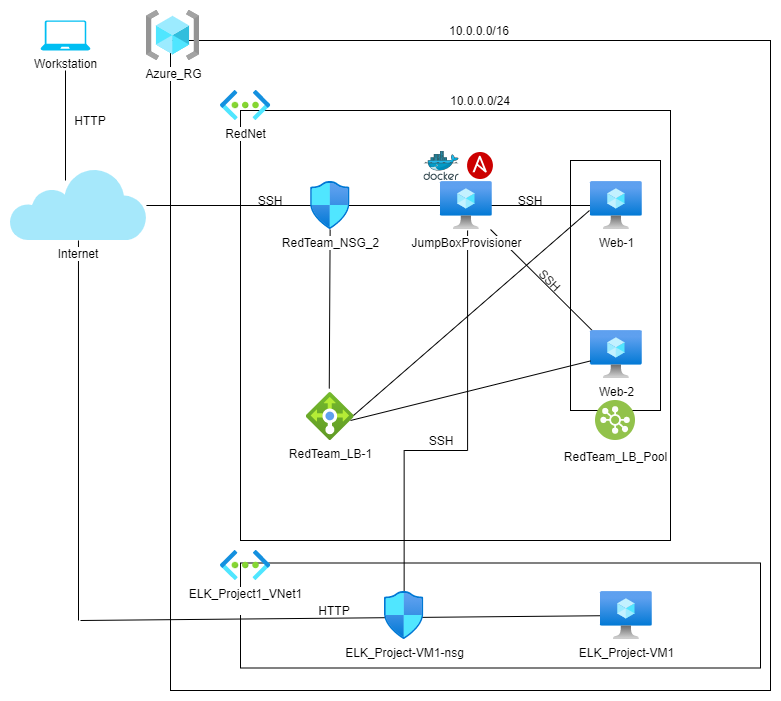

The diagram above was exported from draw.io. Its source (the exported page's mxGraphModel, read from the mxfile embedded in the PNG):
<mxGraphModel dx="1038" dy="579" grid="1" gridSize="10" guides="1" tooltips="1" connect="1" arrows="1" fold="1" page="1" pageScale="1" pageWidth="1169" pageHeight="827" math="0" shadow="0">
  <root>
    <mxCell id="0" />
    <mxCell id="1" parent="0" />
    <mxCell id="iF-vvvLV4SxjxzrrSz0f-66" value="" style="edgeStyle=elbowEdgeStyle;rounded=0;elbow=vertical;html=1;labelBackgroundColor=#ffffff;jettySize=auto;orthogonalLoop=1;strokeWidth=1;fontSize=14;endArrow=none;endFill=0;" parent="1" source="iF-vvvLV4SxjxzrrSz0f-43" edge="1">
      <mxGeometry width="60" height="60" relative="1" as="geometry">
        <mxPoint x="417.09000000000003" y="340" as="sourcePoint" />
        <mxPoint x="477.09000000000003" y="280" as="targetPoint" />
        <Array as="points">
          <mxPoint x="450" y="500" />
        </Array>
      </mxGeometry>
    </mxCell>
    <mxCell id="iF-vvvLV4SxjxzrrSz0f-34" value="" style="endArrow=none;html=1;exitX=0.479;exitY=-0.083;exitDx=0;exitDy=0;exitPerimeter=0;" parent="1" source="iF-vvvLV4SxjxzrrSz0f-7" target="iF-vvvLV4SxjxzrrSz0f-9" edge="1">
      <mxGeometry width="50" height="50" relative="1" as="geometry">
        <mxPoint x="310" y="460" as="sourcePoint" />
        <mxPoint x="360" y="410" as="targetPoint" />
      </mxGeometry>
    </mxCell>
    <mxCell id="iF-vvvLV4SxjxzrrSz0f-52" value="" style="endArrow=none;html=1;" parent="1" target="iF-vvvLV4SxjxzrrSz0f-6" edge="1">
      <mxGeometry width="50" height="50" relative="1" as="geometry">
        <mxPoint x="88" y="670" as="sourcePoint" />
        <mxPoint x="112.97" y="364" as="targetPoint" />
      </mxGeometry>
    </mxCell>
    <mxCell id="g3ajLeK3zLb8b94_SXvx-2" value="" style="endArrow=none;html=1;" parent="1" edge="1">
      <mxGeometry width="50" height="50" relative="1" as="geometry">
        <mxPoint x="75" y="230" as="sourcePoint" />
        <mxPoint x="75" y="120" as="targetPoint" />
        <Array as="points" />
      </mxGeometry>
    </mxCell>
    <mxCell id="iF-vvvLV4SxjxzrrSz0f-62" value="" style="rounded=0;whiteSpace=wrap;html=1;fillColor=none;" parent="1" vertex="1">
      <mxGeometry x="180" y="90" width="600" height="650" as="geometry" />
    </mxCell>
    <mxCell id="iF-vvvLV4SxjxzrrSz0f-53" value="" style="endArrow=none;html=1;" parent="1" source="iF-vvvLV4SxjxzrrSz0f-25" edge="1">
      <mxGeometry width="50" height="50" relative="1" as="geometry">
        <mxPoint x="260" y="460" as="sourcePoint" />
        <mxPoint x="90" y="670" as="targetPoint" />
      </mxGeometry>
    </mxCell>
    <mxCell id="iF-vvvLV4SxjxzrrSz0f-51" value="" style="rounded=0;whiteSpace=wrap;html=1;fillColor=none;" parent="1" vertex="1">
      <mxGeometry x="250" y="612.5" width="520" height="105" as="geometry" />
    </mxCell>
    <mxCell id="iF-vvvLV4SxjxzrrSz0f-38" value="" style="rounded=0;whiteSpace=wrap;html=1;fillColor=none;" parent="1" vertex="1">
      <mxGeometry x="580" y="210" width="90" height="250" as="geometry" />
    </mxCell>
    <mxCell id="iF-vvvLV4SxjxzrrSz0f-32" value="" style="endArrow=none;html=1;" parent="1" source="iF-vvvLV4SxjxzrrSz0f-18" target="iF-vvvLV4SxjxzrrSz0f-16" edge="1">
      <mxGeometry width="50" height="50" relative="1" as="geometry">
        <mxPoint x="530" y="390" as="sourcePoint" />
        <mxPoint x="580" y="340" as="targetPoint" />
      </mxGeometry>
    </mxCell>
    <mxCell id="iF-vvvLV4SxjxzrrSz0f-29" value="" style="endArrow=none;html=1;entryX=1;entryY=0.5;entryDx=0;entryDy=0;" parent="1" source="iF-vvvLV4SxjxzrrSz0f-17" target="iF-vvvLV4SxjxzrrSz0f-6" edge="1">
      <mxGeometry width="50" height="50" relative="1" as="geometry">
        <mxPoint x="310" y="440" as="sourcePoint" />
        <mxPoint x="360" y="390" as="targetPoint" />
        <Array as="points" />
      </mxGeometry>
    </mxCell>
    <mxCell id="iF-vvvLV4SxjxzrrSz0f-23" value="" style="whiteSpace=wrap;html=1;aspect=fixed;fillColor=none;" parent="1" vertex="1">
      <mxGeometry x="250" y="160" width="430" height="430" as="geometry" />
    </mxCell>
    <mxCell id="iF-vvvLV4SxjxzrrSz0f-6" value="Internet" style="shape=image;verticalLabelPosition=bottom;labelBackgroundColor=#ffffff;verticalAlign=top;aspect=fixed;imageAspect=0;image=data:image/svg+xml,(base64 omitted: 2508 chars);whiteSpace=wrap;" parent="1" vertex="1">
      <mxGeometry x="20" y="220" width="135.94" height="70" as="geometry" />
    </mxCell>
    <mxCell id="iF-vvvLV4SxjxzrrSz0f-7" value="RedTeam_LB-1" style="aspect=fixed;html=1;points=[];align=center;image;fontSize=12;image=img/lib/azure2/networking/Load_Balancers.svg;" parent="1" vertex="1">
      <mxGeometry x="315.77" y="442" width="48" height="48" as="geometry" />
    </mxCell>
    <mxCell id="iF-vvvLV4SxjxzrrSz0f-9" value="&lt;div&gt;RedTeam_NSG_2&lt;/div&gt;" style="aspect=fixed;html=1;points=[];align=center;image;fontSize=12;image=img/lib/azure2/networking/Network_Security_Groups.svg;" parent="1" vertex="1">
      <mxGeometry x="320" y="231" width="39.53" height="48" as="geometry" />
    </mxCell>
    <mxCell id="iF-vvvLV4SxjxzrrSz0f-10" value="Azure_RG" style="aspect=fixed;html=1;points=[];align=center;image;fontSize=12;image=img/lib/azure2/general/Resource_Groups.svg;" parent="1" vertex="1">
      <mxGeometry x="155.94" y="60" width="53.13" height="50" as="geometry" />
    </mxCell>
    <mxCell id="iF-vvvLV4SxjxzrrSz0f-15" value="RedNet" style="aspect=fixed;html=1;points=[];align=center;image;fontSize=12;image=img/lib/azure2/networking/Virtual_Networks.svg;" parent="1" vertex="1">
      <mxGeometry x="230" y="140" width="50.25" height="30" as="geometry" />
    </mxCell>
    <mxCell id="iF-vvvLV4SxjxzrrSz0f-16" value="&lt;div&gt;JumpBoxProvisioner&lt;/div&gt;" style="aspect=fixed;html=1;points=[];align=center;image;fontSize=12;image=img/lib/azure2/compute/Virtual_Machine.svg;" parent="1" vertex="1">
      <mxGeometry x="450" y="231" width="51.74" height="48" as="geometry" />
    </mxCell>
    <mxCell id="iF-vvvLV4SxjxzrrSz0f-17" value="Web-1" style="aspect=fixed;html=1;points=[];align=center;image;fontSize=12;image=img/lib/azure2/compute/Virtual_Machine.svg;" parent="1" vertex="1">
      <mxGeometry x="600" y="231" width="51.75" height="48" as="geometry" />
    </mxCell>
    <mxCell id="iF-vvvLV4SxjxzrrSz0f-18" value="Web-2" style="aspect=fixed;html=1;points=[];align=center;image;fontSize=12;image=img/lib/azure2/compute/Virtual_Machine.svg;" parent="1" vertex="1">
      <mxGeometry x="600" y="380" width="51.75" height="48" as="geometry" />
    </mxCell>
    <mxCell id="iF-vvvLV4SxjxzrrSz0f-24" value="&lt;div&gt;ELK_Project1_VNet1&lt;/div&gt;&lt;div&gt;&lt;br&gt;&lt;/div&gt;" style="aspect=fixed;html=1;points=[];align=center;image;fontSize=12;image=img/lib/azure2/networking/Virtual_Networks.svg;fillColor=none;" parent="1" vertex="1">
      <mxGeometry x="230" y="600" width="50.25" height="30" as="geometry" />
    </mxCell>
    <mxCell id="iF-vvvLV4SxjxzrrSz0f-25" value="ELK_Project-VM1" style="aspect=fixed;html=1;points=[];align=center;image;fontSize=12;image=img/lib/azure2/compute/Virtual_Machine.svg;" parent="1" vertex="1">
      <mxGeometry x="610" y="641" width="51.75" height="48" as="geometry" />
    </mxCell>
    <mxCell id="iF-vvvLV4SxjxzrrSz0f-35" value="" style="endArrow=none;html=1;exitX=0.984;exitY=0.479;exitDx=0;exitDy=0;exitPerimeter=0;" parent="1" source="iF-vvvLV4SxjxzrrSz0f-7" edge="1">
      <mxGeometry width="50" height="50" relative="1" as="geometry">
        <mxPoint x="371" y="448" as="sourcePoint" />
        <mxPoint x="599" y="260" as="targetPoint" />
      </mxGeometry>
    </mxCell>
    <mxCell id="iF-vvvLV4SxjxzrrSz0f-36" value="" style="endArrow=none;html=1;" parent="1" target="iF-vvvLV4SxjxzrrSz0f-18" edge="1">
      <mxGeometry width="50" height="50" relative="1" as="geometry">
        <mxPoint x="360" y="470" as="sourcePoint" />
        <mxPoint x="360" y="410" as="targetPoint" />
        <Array as="points" />
      </mxGeometry>
    </mxCell>
    <mxCell id="iF-vvvLV4SxjxzrrSz0f-41" value="&lt;div&gt;&lt;font color=&quot;#000000&quot;&gt;RedTeam_LB_Pool&lt;/font&gt;&lt;/div&gt;" style="aspect=fixed;perimeter=ellipsePerimeter;html=1;align=center;shadow=0;dashed=0;fontColor=#4277BB;labelBackgroundColor=#ffffff;fontSize=12;spacingTop=3;image;image=img/lib/ibm/vpc/LoadBalancerPool.svg;fillColor=none;" parent="1" vertex="1">
      <mxGeometry x="605" y="450" width="40" height="40" as="geometry" />
    </mxCell>
    <mxCell id="iF-vvvLV4SxjxzrrSz0f-43" value="&lt;div&gt;ELK_Project-VM1-nsg&lt;/div&gt;" style="aspect=fixed;html=1;points=[];align=center;image;fontSize=12;image=img/lib/azure2/networking/Network_Security_Groups.svg;" parent="1" vertex="1">
      <mxGeometry x="393.87999999999994" y="641" width="39.53" height="48" as="geometry" />
    </mxCell>
    <mxCell id="iF-vvvLV4SxjxzrrSz0f-44" value="10.0.0.0/16" style="text;html=1;strokeColor=none;fillColor=none;align=center;verticalAlign=middle;whiteSpace=wrap;rounded=0;" parent="1" vertex="1">
      <mxGeometry x="468.78" y="70" width="40" height="20" as="geometry" />
    </mxCell>
    <mxCell id="iF-vvvLV4SxjxzrrSz0f-45" value="10.0.0.0/24" style="text;html=1;strokeColor=none;fillColor=none;align=center;verticalAlign=middle;whiteSpace=wrap;rounded=0;" parent="1" vertex="1">
      <mxGeometry x="470" y="140" width="40" height="20" as="geometry" />
    </mxCell>
    <mxCell id="iF-vvvLV4SxjxzrrSz0f-46" value="SSH" style="text;html=1;strokeColor=none;fillColor=none;align=center;verticalAlign=middle;whiteSpace=wrap;rounded=0;" parent="1" vertex="1">
      <mxGeometry x="260" y="240" width="40" height="20" as="geometry" />
    </mxCell>
    <mxCell id="iF-vvvLV4SxjxzrrSz0f-47" value="SSH" style="text;html=1;strokeColor=none;fillColor=none;align=center;verticalAlign=middle;whiteSpace=wrap;rounded=0;" parent="1" vertex="1">
      <mxGeometry x="520" y="240" width="40" height="20" as="geometry" />
    </mxCell>
    <mxCell id="iF-vvvLV4SxjxzrrSz0f-49" value="" style="aspect=fixed;html=1;points=[];align=center;image;fontSize=12;image=img/lib/mscae/Docker.svg;fillColor=none;" parent="1" vertex="1">
      <mxGeometry x="433.41" y="201" width="35.37" height="29" as="geometry" />
    </mxCell>
    <mxCell id="iF-vvvLV4SxjxzrrSz0f-50" value="" style="shape=image;verticalLabelPosition=bottom;labelBackgroundColor=#ffffff;verticalAlign=top;aspect=fixed;imageAspect=0;image=data:image/svg+xml,(base64 omitted: 3648 chars);fillColor=none;" parent="1" vertex="1">
      <mxGeometry x="477.09" y="202" width="25.83" height="27" as="geometry" />
    </mxCell>
    <mxCell id="iF-vvvLV4SxjxzrrSz0f-58" value="SSH" style="text;html=1;strokeColor=none;fillColor=none;align=center;verticalAlign=middle;whiteSpace=wrap;rounded=0;" parent="1" vertex="1">
      <mxGeometry x="431.09999999999997" y="480" width="40" height="20" as="geometry" />
    </mxCell>
    <mxCell id="iF-vvvLV4SxjxzrrSz0f-59" value="SSH" style="text;html=1;strokeColor=none;fillColor=none;align=center;verticalAlign=middle;whiteSpace=wrap;rounded=0;rotation=45;" parent="1" vertex="1">
      <mxGeometry x="540" y="320" width="40" height="20" as="geometry" />
    </mxCell>
    <mxCell id="iF-vvvLV4SxjxzrrSz0f-61" value="HTTP" style="text;html=1;strokeColor=none;fillColor=none;align=center;verticalAlign=middle;whiteSpace=wrap;rounded=0;" parent="1" vertex="1">
      <mxGeometry x="323.77" y="650" width="40" height="20" as="geometry" />
    </mxCell>
    <mxCell id="g3ajLeK3zLb8b94_SXvx-1" value="Workstation" style="verticalLabelPosition=bottom;html=1;verticalAlign=top;align=center;strokeColor=none;fillColor=#00BEF2;shape=mxgraph.azure.laptop;pointerEvents=1;" parent="1" vertex="1">
      <mxGeometry x="50" y="70" width="50" height="30" as="geometry" />
    </mxCell>
    <mxCell id="g3ajLeK3zLb8b94_SXvx-3" value="HTTP" style="text;html=1;strokeColor=none;fillColor=none;align=center;verticalAlign=middle;whiteSpace=wrap;rounded=0;" parent="1" vertex="1">
      <mxGeometry x="80" y="160" width="40" height="20" as="geometry" />
    </mxCell>
  </root>
</mxGraphModel>